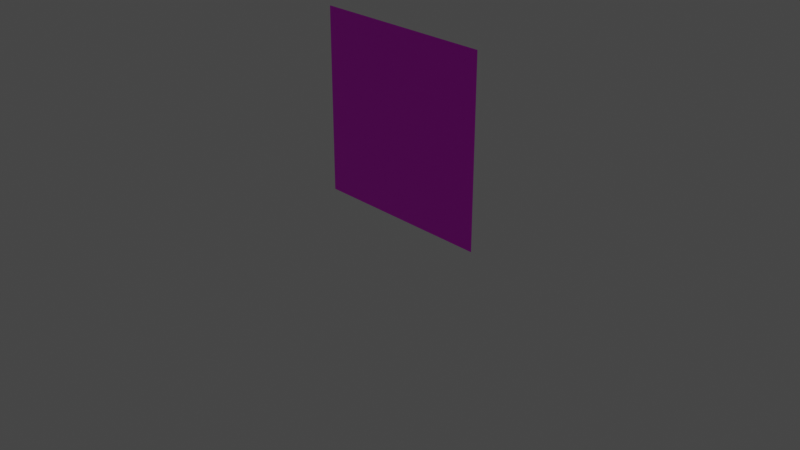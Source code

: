 # Source: grass.blend  (saved by Blender 2.90.8; exported with 4.5.12 LTS)
import bpy
from mathutils import Matrix  # noqa: F401  (used for matrix-valued properties, if any)

bpy.ops.wm.read_factory_settings(use_empty=True)
scene = bpy.context.scene
scene.name = 'Scene'

# ---- collections
col_collection = bpy.data.collections.new('Collection'); scene.collection.children.link(col_collection)

# ---- images (referenced by path relative to the original .blend; pixels are not part of the script)
import os
ASSET_DIR = os.environ.get("B2B_ASSET_DIR", "")  # directory of the original .blend (textures are referenced by path, not embedded)
HERE = os.path.dirname(os.path.abspath(__file__))  # packed textures are extracted next to this script under _unpacked/

def load_image(name, relpath, width, height, colorspace="sRGB"):
    """Load a texture the original file referenced (path relative to the .blend, or extracted next to this script)."""
    p = next((c for c in (os.path.join(HERE, relpath), os.path.join(ASSET_DIR, relpath)) if relpath and os.path.exists(c)), "")
    if p:
        img = bpy.data.images.load(p, check_existing=True)
        img.name = name
    else:  # same state as the original file: an image datablock whose file is absent (Cycles renders it pink)
        img = bpy.data.images.new(name, width, height)
        img.source = "FILE"
        img.filepath = "//" + (relpath or name)
    img.colorspace_settings.name = colorspace
    return img
img_desertgrass2_png = load_image('desertgrass2.png', 'desertgrass2.png', 1024, 1024, 'sRGB')

# ---- materials (node trees are filled in below, after node groups)
mat_grass = bpy.data.materials.new('grass')
mat_grass.use_transparent_shadow = False

# ---- material node trees
mat_grass.use_nodes = True; mat_grass.node_tree.nodes.clear()
_N = mat_grass.node_tree.nodes; _L = mat_grass.node_tree.links
n0 = _N.new('ShaderNodeOutputMaterial'); n0.name = 'Material Output'; n0.location = (300, 300)
n1 = _N.new('ShaderNodeBsdfPrincipled'); n1.name = 'Principled BSDF'; n1.location = (-22, 238)
n1.distribution = 'GGX'
n1.subsurface_method = 'BURLEY'
n1.inputs[3].default_value = 1.45
n1.inputs[27].default_value = (0.0, 0.0, 0.0, 1.0)
n1.inputs[28].default_value = 1.0
n2 = _N.new('ShaderNodeTexImage'); n2.name = 'Image Texture'; n2.location = (-422, 224)
n2.image = img_desertgrass2_png
_L.new(n1.outputs[0], n0.inputs[0])
_L.new(n2.outputs[0], n1.inputs[0])
n0.is_active_output = True

# ---- world
world_world = bpy.data.worlds.new('World'); scene.world = world_world
world_world.use_nodes = True; world_world.node_tree.nodes.clear()
_N = world_world.node_tree.nodes; _L = world_world.node_tree.links
n0 = _N.new('ShaderNodeOutputWorld'); n0.name = 'World Output'; n0.location = (300, 300)
n1 = _N.new('ShaderNodeBackground'); n1.name = 'Background'; n1.location = (10, 300)
n1.inputs[0].default_value = (0.05088, 0.05088, 0.05088, 1.0)
_L.new(n1.outputs[0], n0.inputs[0])
n0.is_active_output = True
world_world.color = (0.05088, 0.05088, 0.05088)
world_world.use_sun_shadow = False
world_world.sun_shadow_jitter_overblur = 0.0

# ---- cameras
cam_camera = bpy.data.cameras.new('Camera')
cam_camera.clip_end = 100.0
cam_camera.ortho_scale = 7.314

# ---- lights
light_light = bpy.data.lights.new('Light', 'POINT')
light_light.transmission_factor = 0.0
light_light.energy = 1000.0
light_light.shadow_soft_size = 0.1
light_light.shadow_maximum_resolution = 0.006
light_light.use_absolute_resolution = True

# ---- meshes
me_plane_001 = bpy.data.meshes.new('Plane.001')
me_plane_001.from_pydata([(-1.0, -1.0, 0.0), (1.0, -1.0, 0.0), (-1.0, 1.0, 0.0), (1.0, 1.0, 0.0), (-1.0, 0.7143, 0.0), (-1.0, 0.4286, 0.0), (-1.0, 0.1429, 0.0), (-1.0, -0.1429, 0.0), (-1.0, -0.4286, 0.0), (-1.0, -0.7143, 0.0), (1.0, -0.7143, 0.0), (1.0, -0.4286, 0.0), (1.0, -0.1429, 0.0), (1.0, 0.1429, 0.0), (1.0, 0.4286, 0.0), (1.0, 0.7143, 0.0), (-1.0, -0.8571, 0.0), (1.0, -0.8571, 0.0), (-1.0, -0.5714, 0.0), (1.0, -0.5714, 0.0), (-1.0, -0.2857, 0.0), (1.0, -0.2857, 0.0), (-1.0, 0.0, 0.0), (1.0, 0.0, 0.0), (-1.0, 0.2857, 0.0), (1.0, 0.2857, 0.0), (-1.0, 0.5714, 0.0), (1.0, 0.5714, 0.0), (1.0, 0.8571, 0.0), (-1.0, 0.8571, 0.0)], [], [(29, 28, 3, 2), (16, 17, 10, 9), (18, 19, 11, 8), (20, 21, 12, 7), (22, 23, 13, 6), (24, 25, 14, 5), (26, 27, 15, 4), (0, 1, 17, 16), (9, 10, 19, 18), (8, 11, 21, 20), (7, 12, 23, 22), (6, 13, 25, 24), (5, 14, 27, 26), (4, 15, 28, 29)])
_uv = me_plane_001.uv_layers.new(name='UVMap')
_uv.uv.foreach_set('vector', [0.0, 0.9286, 1.0, 0.9286, 1.0, 1.0, 0.0, 1.0, 0.0, 0.07143, 1.0, 0.07143, 1.0, 0.1429, 0.0, 0.1429, 0.0, 0.2143, 1.0, 0.2143, 1.0, 0.2857, 0.0, 0.2857, 0.0, 0.3571, 1.0, 0.3571, 1.0, 0.4286, 0.0, 0.4286, 0.0, 0.5, 1.0, 0.5, 1.0, 0.5714, 0.0, 0.5714, 0.0, 0.6429, 1.0, 0.6429, 1.0, 0.7143, 0.0, 0.7143, 0.0, 0.7857, 1.0, 0.7857, 1.0, 0.8571, 0.0, 0.8571, 0.0, 0.0, 1.0, 0.0, 1.0, 0.07143, 0.0, 0.07143, 0.0, 0.1429, 1.0, 0.1429, 1.0, 0.2143, 0.0, 0.2143, 0.0, 0.2857, 1.0, 0.2857, 1.0, 0.3571, 0.0, 0.3571, 0.0, 0.4286, 1.0, 0.4286, 1.0, 0.5, 0.0, 0.5, 0.0, 0.5714, 1.0, 0.5714, 1.0, 0.6429, 0.0, 0.6429, 0.0, 0.7143, 1.0, 0.7143, 1.0, 0.7857, 0.0, 0.7857, 0.0, 0.8571, 1.0, 0.8571, 1.0, 0.9286, 0.0, 0.9286])
me_plane_001.materials.append(mat_grass)
me_plane_001.use_remesh_fix_poles = True
me_plane_001.use_remesh_preserve_attributes = False
me_plane_001.use_mirror_vertex_groups = False
me_plane_001.update()
arm_armature = bpy.data.armatures.new('Armature')  # bones are not reproduced

# ---- objects
ob_light = bpy.data.objects.new('Light', light_light)
ob_camera = bpy.data.objects.new('Camera', cam_camera)
ob_armature = bpy.data.objects.new('Armature', arm_armature)
ob_grass = bpy.data.objects.new('Grass', me_plane_001)

# ---- transforms, parenting, visibility, modifiers, constraints
ob_light.location = (4.076, 1.005, 5.904)
ob_light.rotation_euler = (0.6503, 0.05522, 1.866)
ob_light.lock_rotations_4d = False
ob_light.empty_display_type = 'ARROWS'
ob_light.color = (0.0, 0.0, 0.0, 0.0)
ob_light.lineart.crease_threshold = 0.0
ob_camera.location = (7.359, -6.926, 4.958)
ob_camera.rotation_euler = (1.109, 0.0, 0.8149)
ob_camera.lock_rotations_4d = False
ob_camera.empty_display_type = 'ARROWS'
ob_camera.color = (0.0, 0.0, 0.0, 0.0)
ob_camera.display_type = 'WIRE'
ob_camera.lineart.crease_threshold = 0.0
ob_armature.location = (0.0, 0.0, 0.0)
ob_armature.lineart.crease_threshold = 0.0
ob_grass.parent = ob_armature
ob_grass.location = (0.0, 0.0, 1.0)
ob_grass.rotation_euler = (1.571, 0.0, 0.0)
ob_grass.lineart.crease_threshold = 0.0
_vg = ob_grass.vertex_groups.new(name='GrassBase_DontTouch')
for _i, _w in zip([0, 1, 2, 3, 4, 5, 6, 7, 8, 9, 10, 11, 12, 13, 14, 15, 16, 17, 18, 19, 20, 21, 22, 23, 24, 25, 26, 27, 28, 29], [1.0, 1.0, 0.1, 0.1, 0.2, 0.3, 0.4, 0.6, 0.7, 0.8, 0.8, 0.7, 0.6, 0.4, 0.3, 0.2, 0.9, 0.9, 0.75, 0.75, 0.65, 0.65, 0.5, 0.5, 0.35, 0.35, 0.25, 0.25, 0.15, 0.15]): _vg.add([_i], _w, 'REPLACE')
_vg = ob_grass.vertex_groups.new(name='Grass1')
for _i, _w in zip([0, 1, 2, 3, 4, 5, 6, 7, 8, 9, 10, 11, 12, 13, 14, 15, 16, 17, 18, 19, 20, 21, 22, 23, 24, 25, 26, 27, 28, 29], [0.0, 0.0, 0.2365, 0.2365, 0.2413, 0.256, 0.2812, 0.3179, 0.3266, 0.3079, 0.3079, 0.3266, 0.3179, 0.2812, 0.256, 0.2413, 0.1539, 0.1539, 0.3173, 0.3173, 0.3223, 0.3223, 0.2995, 0.2995, 0.2686, 0.2686, 0.2487, 0.2487, 0.2389, 0.2389]): _vg.add([_i], _w, 'REPLACE')
_vg = ob_grass.vertex_groups.new(name='Grass2')
for _i, _w in zip([0, 1, 2, 3, 4, 5, 6, 7, 8, 9, 10, 11, 12, 13, 14, 15, 16, 17, 18, 19, 20, 21, 22, 23, 24, 25, 26, 27, 28, 29], [0.0, 0.0, 0.3017, 0.3017, 0.3079, 0.3266, 0.3179, 0.2812, 0.256, 0.1, 0.1, 0.256, 0.2812, 0.3179, 0.3266, 0.3079, 0.05, 0.05, 0.178, 0.178, 0.2686, 0.2686, 0.2995, 0.2995, 0.3223, 0.3223, 0.3173, 0.3173, 0.3048, 0.3048]): _vg.add([_i], _w, 'REPLACE')
_vg = ob_grass.vertex_groups.new(name='Grass3')
for _i, _w in zip([0, 1, 2, 3, 4, 5, 6, 7, 8, 9, 10, 11, 12, 13, 14, 15, 16, 17, 18, 19, 20, 21, 22, 23, 24, 25, 26, 27, 28, 29], [0.0, 0.0, 0.3035, 0.3035, 0.2893, 0.246, 0.2127, 0.1882, 0.1, 0.05, 0.05, 0.1, 0.1882, 0.2127, 0.246, 0.2893, 0.025, 0.025, 0.075, 0.075, 0.1441, 0.1441, 0.2005, 0.2005, 0.2294, 0.2294, 0.2676, 0.2676, 0.2964, 0.2964]): _vg.add([_i], _w, 'REPLACE')
_m = ob_grass.modifiers.new('Armature', 'ARMATURE')
_m.object = ob_armature

# ---- collection membership
col_collection.objects.link(ob_light)
col_collection.objects.link(ob_camera)
col_collection.objects.link(ob_armature)
col_collection.objects.link(ob_grass)

# ---- scene / render settings (as saved in the file)
scene.camera = ob_camera
scene.frame_start = 1; scene.frame_end = 250; scene.frame_set(1)
scene.render.engine = 'BLENDER_EEVEE_NEXT'
scene.cycles.use_denoising = False
scene.cycles.samples = 128
scene.cycles.sampling_pattern = 'TABULATED_SOBOL'
scene.cycles.use_adaptive_sampling = False
scene.cycles.use_light_tree = False
scene.view_settings.view_transform = 'Filmic'
bpy.context.view_layer.update()
